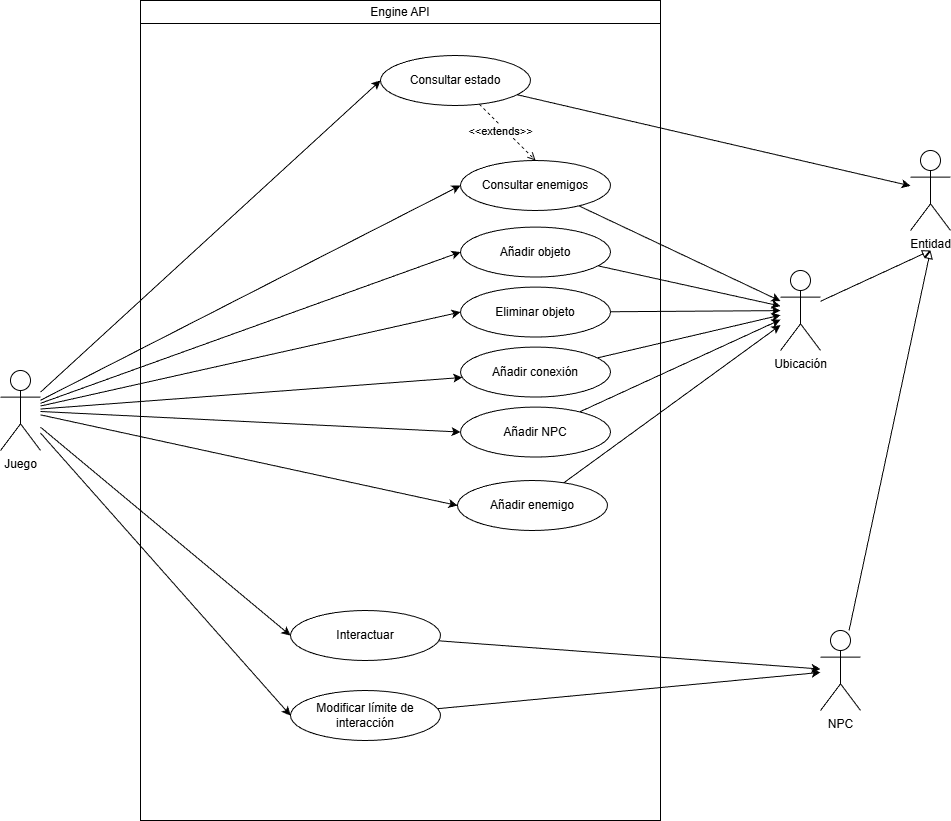

The diagram above was exported from draw.io. Its source (the exported page's mxGraphModel, read from the mxfile embedded in the PNG):
<mxGraphModel dx="1426" dy="841" grid="1" gridSize="10" guides="1" tooltips="1" connect="1" arrows="1" fold="1" page="1" pageScale="1" pageWidth="827" pageHeight="1169" math="0" shadow="0">
  <root>
    <mxCell id="0" />
    <mxCell id="1" parent="0" />
    <mxCell id="kNmdStVnd-uS8y2tHFLC-1" parent="1" style="swimlane;whiteSpace=wrap;html=1;startSize=23;fontStyle=0" value="Engine API" vertex="1">
      <mxGeometry height="820" width="520" x="360" y="590" as="geometry" />
    </mxCell>
    <mxCell id="kNmdStVnd-uS8y2tHFLC-4" edge="1" parent="kNmdStVnd-uS8y2tHFLC-1" source="kNmdStVnd-uS8y2tHFLC-6" style="rounded=0;orthogonalLoop=1;jettySize=auto;html=1;entryX=0.5;entryY=0;entryDx=0;entryDy=0;dashed=1;endArrow=open;endFill=0;" target="kNmdStVnd-uS8y2tHFLC-13">
      <mxGeometry relative="1" as="geometry" />
    </mxCell>
    <mxCell id="kNmdStVnd-uS8y2tHFLC-5" connectable="0" parent="kNmdStVnd-uS8y2tHFLC-4" style="edgeLabel;html=1;align=center;verticalAlign=middle;resizable=0;points=[];" value="&amp;lt;&amp;lt;extends&amp;gt;&amp;gt;" vertex="1">
      <mxGeometry relative="1" x="0.2975" y="-1" as="geometry">
        <mxPoint x="-15" y="-11" as="offset" />
      </mxGeometry>
    </mxCell>
    <mxCell id="kNmdStVnd-uS8y2tHFLC-6" parent="kNmdStVnd-uS8y2tHFLC-1" style="ellipse;whiteSpace=wrap;html=1;" value="Consultar estado" vertex="1">
      <mxGeometry height="50" width="150" x="240" y="55" as="geometry" />
    </mxCell>
    <mxCell id="kNmdStVnd-uS8y2tHFLC-7" parent="kNmdStVnd-uS8y2tHFLC-1" style="ellipse;whiteSpace=wrap;html=1;" value="Añadir NPC" vertex="1">
      <mxGeometry height="50" width="150" x="320" y="406.56" as="geometry" />
    </mxCell>
    <mxCell id="kNmdStVnd-uS8y2tHFLC-8" parent="kNmdStVnd-uS8y2tHFLC-1" style="ellipse;whiteSpace=wrap;html=1;" value="Eliminar objeto" vertex="1">
      <mxGeometry height="50" width="150" x="320" y="286.56" as="geometry" />
    </mxCell>
    <mxCell id="kNmdStVnd-uS8y2tHFLC-9" parent="kNmdStVnd-uS8y2tHFLC-1" style="ellipse;whiteSpace=wrap;html=1;" value="Añadir conexión" vertex="1">
      <mxGeometry height="50" width="150" x="320" y="346.56" as="geometry" />
    </mxCell>
    <mxCell id="kNmdStVnd-uS8y2tHFLC-10" parent="kNmdStVnd-uS8y2tHFLC-1" style="ellipse;whiteSpace=wrap;html=1;" value="Añadir enemigo" vertex="1">
      <mxGeometry height="50" width="150" x="317" y="480" as="geometry" />
    </mxCell>
    <mxCell id="kNmdStVnd-uS8y2tHFLC-11" parent="kNmdStVnd-uS8y2tHFLC-1" style="ellipse;whiteSpace=wrap;html=1;" value="Añadir objeto" vertex="1">
      <mxGeometry height="50" width="150" x="320" y="226.56" as="geometry" />
    </mxCell>
    <mxCell id="kNmdStVnd-uS8y2tHFLC-13" parent="kNmdStVnd-uS8y2tHFLC-1" style="ellipse;whiteSpace=wrap;html=1;" value="Consultar enemigos" vertex="1">
      <mxGeometry height="50" width="150" x="320" y="160" as="geometry" />
    </mxCell>
    <mxCell id="kNmdStVnd-uS8y2tHFLC-14" parent="kNmdStVnd-uS8y2tHFLC-1" style="ellipse;whiteSpace=wrap;html=1;" value="Interactuar" vertex="1">
      <mxGeometry height="50" width="150" x="150" y="610" as="geometry" />
    </mxCell>
    <mxCell id="kNmdStVnd-uS8y2tHFLC-15" parent="kNmdStVnd-uS8y2tHFLC-1" style="ellipse;whiteSpace=wrap;html=1;" value="Modificar límite de interacción" vertex="1">
      <mxGeometry height="50" width="150" x="150" y="690" as="geometry" />
    </mxCell>
    <mxCell id="kNmdStVnd-uS8y2tHFLC-18" parent="1" style="shape=umlActor;verticalLabelPosition=bottom;verticalAlign=top;html=1;outlineConnect=0;" value="Entidad" vertex="1">
      <mxGeometry height="80" width="40" x="1130" y="740" as="geometry" />
    </mxCell>
    <mxCell id="kNmdStVnd-uS8y2tHFLC-19" edge="1" parent="1" source="kNmdStVnd-uS8y2tHFLC-20" style="rounded=0;orthogonalLoop=1;jettySize=auto;html=1;endArrow=block;endFill=0;">
      <mxGeometry relative="1" as="geometry">
        <mxPoint x="1150" y="840" as="targetPoint" />
      </mxGeometry>
    </mxCell>
    <mxCell id="kNmdStVnd-uS8y2tHFLC-20" parent="1" style="shape=umlActor;verticalLabelPosition=bottom;verticalAlign=top;html=1;outlineConnect=0;" value="Ubicación" vertex="1">
      <mxGeometry height="80" width="40" x="1000" y="860" as="geometry" />
    </mxCell>
    <mxCell id="kNmdStVnd-uS8y2tHFLC-21" edge="1" parent="1" source="kNmdStVnd-uS8y2tHFLC-22" style="rounded=0;orthogonalLoop=1;jettySize=auto;html=1;endArrow=block;endFill=0;">
      <mxGeometry relative="1" as="geometry">
        <mxPoint x="1150" y="840" as="targetPoint" />
      </mxGeometry>
    </mxCell>
    <mxCell id="kNmdStVnd-uS8y2tHFLC-22" parent="1" style="shape=umlActor;verticalLabelPosition=bottom;verticalAlign=top;html=1;outlineConnect=0;" value="NPC" vertex="1">
      <mxGeometry height="80" width="40" x="1040" y="1220" as="geometry" />
    </mxCell>
    <mxCell id="kNmdStVnd-uS8y2tHFLC-35" edge="1" parent="1" source="kNmdStVnd-uS8y2tHFLC-25" style="rounded=0;orthogonalLoop=1;jettySize=auto;html=1;entryX=0;entryY=0.5;entryDx=0;entryDy=0;" target="kNmdStVnd-uS8y2tHFLC-6">
      <mxGeometry relative="1" as="geometry" />
    </mxCell>
    <mxCell id="kNmdStVnd-uS8y2tHFLC-36" edge="1" parent="1" source="kNmdStVnd-uS8y2tHFLC-25" style="rounded=0;orthogonalLoop=1;jettySize=auto;html=1;entryX=0;entryY=0.5;entryDx=0;entryDy=0;" target="kNmdStVnd-uS8y2tHFLC-13">
      <mxGeometry relative="1" as="geometry" />
    </mxCell>
    <mxCell id="kNmdStVnd-uS8y2tHFLC-37" edge="1" parent="1" source="kNmdStVnd-uS8y2tHFLC-25" style="rounded=0;orthogonalLoop=1;jettySize=auto;html=1;entryX=0;entryY=0.5;entryDx=0;entryDy=0;" target="kNmdStVnd-uS8y2tHFLC-11">
      <mxGeometry relative="1" as="geometry" />
    </mxCell>
    <mxCell id="kNmdStVnd-uS8y2tHFLC-38" edge="1" parent="1" source="kNmdStVnd-uS8y2tHFLC-25" style="rounded=0;orthogonalLoop=1;jettySize=auto;html=1;entryX=0;entryY=0.5;entryDx=0;entryDy=0;" target="kNmdStVnd-uS8y2tHFLC-8">
      <mxGeometry relative="1" as="geometry" />
    </mxCell>
    <mxCell id="kNmdStVnd-uS8y2tHFLC-39" edge="1" parent="1" source="kNmdStVnd-uS8y2tHFLC-25" style="rounded=0;orthogonalLoop=1;jettySize=auto;html=1;" target="kNmdStVnd-uS8y2tHFLC-9">
      <mxGeometry relative="1" as="geometry" />
    </mxCell>
    <mxCell id="kNmdStVnd-uS8y2tHFLC-40" edge="1" parent="1" source="kNmdStVnd-uS8y2tHFLC-25" style="rounded=0;orthogonalLoop=1;jettySize=auto;html=1;entryX=0;entryY=0.5;entryDx=0;entryDy=0;" target="kNmdStVnd-uS8y2tHFLC-7">
      <mxGeometry relative="1" as="geometry" />
    </mxCell>
    <mxCell id="kNmdStVnd-uS8y2tHFLC-41" edge="1" parent="1" source="kNmdStVnd-uS8y2tHFLC-25" style="rounded=0;orthogonalLoop=1;jettySize=auto;html=1;entryX=0;entryY=0.5;entryDx=0;entryDy=0;" target="kNmdStVnd-uS8y2tHFLC-10">
      <mxGeometry relative="1" as="geometry" />
    </mxCell>
    <mxCell id="kNmdStVnd-uS8y2tHFLC-42" edge="1" parent="1" source="kNmdStVnd-uS8y2tHFLC-25" style="rounded=0;orthogonalLoop=1;jettySize=auto;html=1;entryX=0;entryY=0.5;entryDx=0;entryDy=0;" target="kNmdStVnd-uS8y2tHFLC-14">
      <mxGeometry relative="1" as="geometry" />
    </mxCell>
    <mxCell id="kNmdStVnd-uS8y2tHFLC-43" edge="1" parent="1" source="kNmdStVnd-uS8y2tHFLC-25" style="rounded=0;orthogonalLoop=1;jettySize=auto;html=1;entryX=0;entryY=0.5;entryDx=0;entryDy=0;" target="kNmdStVnd-uS8y2tHFLC-15">
      <mxGeometry relative="1" as="geometry" />
    </mxCell>
    <mxCell id="kNmdStVnd-uS8y2tHFLC-25" parent="1" style="shape=umlActor;verticalLabelPosition=bottom;verticalAlign=top;html=1;outlineConnect=0;" value="Juego" vertex="1">
      <mxGeometry height="80" width="40" x="220" y="960" as="geometry" />
    </mxCell>
    <mxCell id="kNmdStVnd-uS8y2tHFLC-26" edge="1" parent="1" source="kNmdStVnd-uS8y2tHFLC-14" style="rounded=0;orthogonalLoop=1;jettySize=auto;html=1;" target="kNmdStVnd-uS8y2tHFLC-22">
      <mxGeometry relative="1" as="geometry" />
    </mxCell>
    <mxCell id="kNmdStVnd-uS8y2tHFLC-27" edge="1" parent="1" source="kNmdStVnd-uS8y2tHFLC-15" style="rounded=0;orthogonalLoop=1;jettySize=auto;html=1;" target="kNmdStVnd-uS8y2tHFLC-22">
      <mxGeometry relative="1" as="geometry" />
    </mxCell>
    <mxCell id="kNmdStVnd-uS8y2tHFLC-28" edge="1" parent="1" source="kNmdStVnd-uS8y2tHFLC-6" style="rounded=0;orthogonalLoop=1;jettySize=auto;html=1;" target="kNmdStVnd-uS8y2tHFLC-18">
      <mxGeometry relative="1" as="geometry" />
    </mxCell>
    <mxCell id="kNmdStVnd-uS8y2tHFLC-29" edge="1" parent="1" source="kNmdStVnd-uS8y2tHFLC-13" style="rounded=0;orthogonalLoop=1;jettySize=auto;html=1;" target="kNmdStVnd-uS8y2tHFLC-20">
      <mxGeometry relative="1" as="geometry" />
    </mxCell>
    <mxCell id="kNmdStVnd-uS8y2tHFLC-30" edge="1" parent="1" source="kNmdStVnd-uS8y2tHFLC-11" style="rounded=0;orthogonalLoop=1;jettySize=auto;html=1;" target="kNmdStVnd-uS8y2tHFLC-20">
      <mxGeometry relative="1" as="geometry" />
    </mxCell>
    <mxCell id="kNmdStVnd-uS8y2tHFLC-31" edge="1" parent="1" source="kNmdStVnd-uS8y2tHFLC-8" style="rounded=0;orthogonalLoop=1;jettySize=auto;html=1;" target="kNmdStVnd-uS8y2tHFLC-20">
      <mxGeometry relative="1" as="geometry" />
    </mxCell>
    <mxCell id="kNmdStVnd-uS8y2tHFLC-32" edge="1" parent="1" source="kNmdStVnd-uS8y2tHFLC-9" style="rounded=0;orthogonalLoop=1;jettySize=auto;html=1;" target="kNmdStVnd-uS8y2tHFLC-20">
      <mxGeometry relative="1" as="geometry" />
    </mxCell>
    <mxCell id="kNmdStVnd-uS8y2tHFLC-33" edge="1" parent="1" source="kNmdStVnd-uS8y2tHFLC-7" style="rounded=0;orthogonalLoop=1;jettySize=auto;html=1;" target="kNmdStVnd-uS8y2tHFLC-20">
      <mxGeometry relative="1" as="geometry" />
    </mxCell>
    <mxCell id="kNmdStVnd-uS8y2tHFLC-34" edge="1" parent="1" source="kNmdStVnd-uS8y2tHFLC-10" style="rounded=0;orthogonalLoop=1;jettySize=auto;html=1;" target="kNmdStVnd-uS8y2tHFLC-20">
      <mxGeometry relative="1" as="geometry" />
    </mxCell>
  </root>
</mxGraphModel>